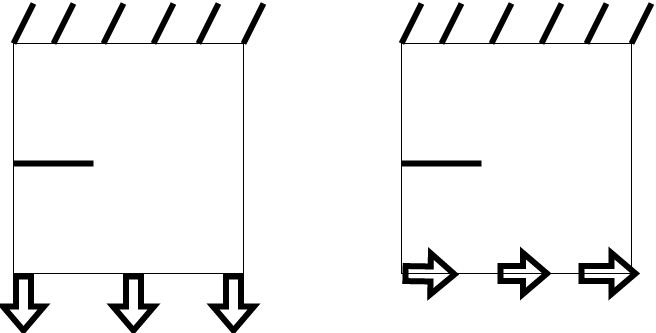

The diagram above was exported from draw.io. Its source (the exported page's mxGraphModel, read from the mxfile embedded in the PNG):
<mxGraphModel dx="1422" dy="755" grid="1" gridSize="10" guides="1" tooltips="1" connect="1" arrows="1" fold="1" page="1" pageScale="1" pageWidth="850" pageHeight="1100" math="0" shadow="0">
  <root>
    <mxCell id="0" />
    <mxCell id="1" parent="0" />
    <mxCell id="SL7Pr_ITHsChF1TBJ-bq-1" value="" style="whiteSpace=wrap;html=1;aspect=fixed;" vertex="1" parent="1">
      <mxGeometry x="100" y="200" width="230" height="230" as="geometry" />
    </mxCell>
    <mxCell id="SL7Pr_ITHsChF1TBJ-bq-2" value="" style="endArrow=none;html=1;rounded=0;strokeWidth=6;" edge="1" parent="1">
      <mxGeometry width="50" height="50" relative="1" as="geometry">
        <mxPoint x="100" y="200" as="sourcePoint" />
        <mxPoint x="120" y="160" as="targetPoint" />
      </mxGeometry>
    </mxCell>
    <mxCell id="SL7Pr_ITHsChF1TBJ-bq-3" value="" style="endArrow=none;html=1;rounded=0;strokeWidth=6;" edge="1" parent="1">
      <mxGeometry width="50" height="50" relative="1" as="geometry">
        <mxPoint x="140" y="200" as="sourcePoint" />
        <mxPoint x="160" y="160" as="targetPoint" />
      </mxGeometry>
    </mxCell>
    <mxCell id="SL7Pr_ITHsChF1TBJ-bq-4" value="" style="endArrow=none;html=1;rounded=0;strokeWidth=6;" edge="1" parent="1">
      <mxGeometry width="50" height="50" relative="1" as="geometry">
        <mxPoint x="190" y="200" as="sourcePoint" />
        <mxPoint x="210" y="160" as="targetPoint" />
      </mxGeometry>
    </mxCell>
    <mxCell id="SL7Pr_ITHsChF1TBJ-bq-5" value="" style="endArrow=none;html=1;rounded=0;strokeWidth=6;" edge="1" parent="1">
      <mxGeometry width="50" height="50" relative="1" as="geometry">
        <mxPoint x="240" y="200" as="sourcePoint" />
        <mxPoint x="260" y="160" as="targetPoint" />
      </mxGeometry>
    </mxCell>
    <mxCell id="SL7Pr_ITHsChF1TBJ-bq-6" value="" style="endArrow=none;html=1;rounded=0;strokeWidth=6;" edge="1" parent="1">
      <mxGeometry width="50" height="50" relative="1" as="geometry">
        <mxPoint x="285" y="200" as="sourcePoint" />
        <mxPoint x="305" y="160" as="targetPoint" />
      </mxGeometry>
    </mxCell>
    <mxCell id="SL7Pr_ITHsChF1TBJ-bq-7" value="" style="endArrow=none;html=1;rounded=0;strokeWidth=6;" edge="1" parent="1">
      <mxGeometry width="50" height="50" relative="1" as="geometry">
        <mxPoint x="330" y="200" as="sourcePoint" />
        <mxPoint x="350" y="160" as="targetPoint" />
      </mxGeometry>
    </mxCell>
    <mxCell id="SL7Pr_ITHsChF1TBJ-bq-8" value="" style="endArrow=none;html=1;rounded=0;strokeWidth=6;" edge="1" parent="1">
      <mxGeometry width="50" height="50" relative="1" as="geometry">
        <mxPoint x="180" y="320" as="sourcePoint" />
        <mxPoint x="100" y="320" as="targetPoint" />
      </mxGeometry>
    </mxCell>
    <mxCell id="SL7Pr_ITHsChF1TBJ-bq-10" value="" style="shape=flexArrow;endArrow=classic;html=1;rounded=0;strokeWidth=6;" edge="1" parent="1">
      <mxGeometry width="50" height="50" relative="1" as="geometry">
        <mxPoint x="110" y="430" as="sourcePoint" />
        <mxPoint x="110" y="490" as="targetPoint" />
      </mxGeometry>
    </mxCell>
    <mxCell id="SL7Pr_ITHsChF1TBJ-bq-11" value="" style="shape=flexArrow;endArrow=classic;html=1;rounded=0;strokeWidth=6;" edge="1" parent="1">
      <mxGeometry width="50" height="50" relative="1" as="geometry">
        <mxPoint x="220" y="430" as="sourcePoint" />
        <mxPoint x="220" y="490" as="targetPoint" />
      </mxGeometry>
    </mxCell>
    <mxCell id="SL7Pr_ITHsChF1TBJ-bq-12" value="" style="shape=flexArrow;endArrow=classic;html=1;rounded=0;strokeWidth=6;" edge="1" parent="1">
      <mxGeometry width="50" height="50" relative="1" as="geometry">
        <mxPoint x="320" y="430" as="sourcePoint" />
        <mxPoint x="320" y="490" as="targetPoint" />
      </mxGeometry>
    </mxCell>
    <mxCell id="SL7Pr_ITHsChF1TBJ-bq-13" value="" style="whiteSpace=wrap;html=1;aspect=fixed;" vertex="1" parent="1">
      <mxGeometry x="488" y="200" width="230" height="230" as="geometry" />
    </mxCell>
    <mxCell id="SL7Pr_ITHsChF1TBJ-bq-14" value="" style="endArrow=none;html=1;rounded=0;strokeWidth=6;" edge="1" parent="1">
      <mxGeometry width="50" height="50" relative="1" as="geometry">
        <mxPoint x="488" y="200" as="sourcePoint" />
        <mxPoint x="508" y="160" as="targetPoint" />
      </mxGeometry>
    </mxCell>
    <mxCell id="SL7Pr_ITHsChF1TBJ-bq-15" value="" style="endArrow=none;html=1;rounded=0;strokeWidth=6;" edge="1" parent="1">
      <mxGeometry width="50" height="50" relative="1" as="geometry">
        <mxPoint x="528" y="200" as="sourcePoint" />
        <mxPoint x="548" y="160" as="targetPoint" />
      </mxGeometry>
    </mxCell>
    <mxCell id="SL7Pr_ITHsChF1TBJ-bq-16" value="" style="endArrow=none;html=1;rounded=0;strokeWidth=6;" edge="1" parent="1">
      <mxGeometry width="50" height="50" relative="1" as="geometry">
        <mxPoint x="578" y="200" as="sourcePoint" />
        <mxPoint x="598" y="160" as="targetPoint" />
      </mxGeometry>
    </mxCell>
    <mxCell id="SL7Pr_ITHsChF1TBJ-bq-17" value="" style="endArrow=none;html=1;rounded=0;strokeWidth=6;" edge="1" parent="1">
      <mxGeometry width="50" height="50" relative="1" as="geometry">
        <mxPoint x="628" y="200" as="sourcePoint" />
        <mxPoint x="648" y="160" as="targetPoint" />
      </mxGeometry>
    </mxCell>
    <mxCell id="SL7Pr_ITHsChF1TBJ-bq-18" value="" style="endArrow=none;html=1;rounded=0;strokeWidth=6;" edge="1" parent="1">
      <mxGeometry width="50" height="50" relative="1" as="geometry">
        <mxPoint x="673" y="200" as="sourcePoint" />
        <mxPoint x="693" y="160" as="targetPoint" />
      </mxGeometry>
    </mxCell>
    <mxCell id="SL7Pr_ITHsChF1TBJ-bq-19" value="" style="endArrow=none;html=1;rounded=0;strokeWidth=6;" edge="1" parent="1">
      <mxGeometry width="50" height="50" relative="1" as="geometry">
        <mxPoint x="718" y="200" as="sourcePoint" />
        <mxPoint x="738" y="160" as="targetPoint" />
      </mxGeometry>
    </mxCell>
    <mxCell id="SL7Pr_ITHsChF1TBJ-bq-20" value="" style="endArrow=none;html=1;rounded=0;strokeWidth=6;" edge="1" parent="1">
      <mxGeometry width="50" height="50" relative="1" as="geometry">
        <mxPoint x="568" y="320" as="sourcePoint" />
        <mxPoint x="488" y="320" as="targetPoint" />
      </mxGeometry>
    </mxCell>
    <mxCell id="SL7Pr_ITHsChF1TBJ-bq-21" value="" style="shape=flexArrow;endArrow=classic;html=1;rounded=0;strokeWidth=6;entryX=0.283;entryY=1.004;entryDx=0;entryDy=0;entryPerimeter=0;" edge="1" parent="1">
      <mxGeometry width="50" height="50" relative="1" as="geometry">
        <mxPoint x="489" y="430" as="sourcePoint" />
        <mxPoint x="544.0899999999999" y="430.9200000000001" as="targetPoint" />
      </mxGeometry>
    </mxCell>
    <mxCell id="SL7Pr_ITHsChF1TBJ-bq-22" value="" style="shape=flexArrow;endArrow=classic;html=1;rounded=0;strokeWidth=6;entryX=0.75;entryY=1;entryDx=0;entryDy=0;" edge="1" parent="1">
      <mxGeometry width="50" height="50" relative="1" as="geometry">
        <mxPoint x="584" y="430" as="sourcePoint" />
        <mxPoint x="636.5" y="430" as="targetPoint" />
      </mxGeometry>
    </mxCell>
    <mxCell id="SL7Pr_ITHsChF1TBJ-bq-23" value="" style="shape=flexArrow;endArrow=classic;html=1;rounded=0;strokeWidth=6;" edge="1" parent="1">
      <mxGeometry width="50" height="50" relative="1" as="geometry">
        <mxPoint x="665" y="430" as="sourcePoint" />
        <mxPoint x="725" y="430" as="targetPoint" />
      </mxGeometry>
    </mxCell>
  </root>
</mxGraphModel>